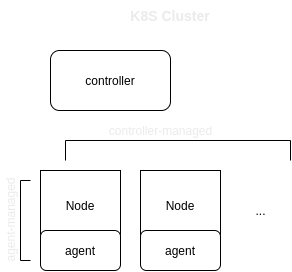

The diagram above was exported from draw.io. Its source (the exported page's mxGraphModel, read from the mxfile embedded in the PNG):
<mxGraphModel dx="1182" dy="701" grid="1" gridSize="10" guides="1" tooltips="1" connect="1" arrows="1" fold="1" page="1" pageScale="1" pageWidth="850" pageHeight="1100" math="0" shadow="0">
  <root>
    <mxCell id="0" />
    <mxCell id="1" parent="0" />
    <mxCell id="yu83TAL0DQ9LENWgvtqn-1" value="Node" style="rounded=0;whiteSpace=wrap;html=1;" vertex="1" parent="1">
      <mxGeometry x="280" y="260" width="80" height="70" as="geometry" />
    </mxCell>
    <mxCell id="yu83TAL0DQ9LENWgvtqn-2" value="Node" style="rounded=0;whiteSpace=wrap;html=1;" vertex="1" parent="1">
      <mxGeometry x="380" y="260" width="80" height="70" as="geometry" />
    </mxCell>
    <mxCell id="yu83TAL0DQ9LENWgvtqn-3" value="agent" style="rounded=1;whiteSpace=wrap;html=1;" vertex="1" parent="1">
      <mxGeometry x="280" y="320" width="80" height="40" as="geometry" />
    </mxCell>
    <mxCell id="yu83TAL0DQ9LENWgvtqn-4" value="agent" style="rounded=1;whiteSpace=wrap;html=1;" vertex="1" parent="1">
      <mxGeometry x="380" y="320" width="80" height="40" as="geometry" />
    </mxCell>
    <mxCell id="yu83TAL0DQ9LENWgvtqn-7" value="controller" style="rounded=1;whiteSpace=wrap;html=1;" vertex="1" parent="1">
      <mxGeometry x="290" y="140" width="120" height="60" as="geometry" />
    </mxCell>
    <mxCell id="yu83TAL0DQ9LENWgvtqn-8" value="K8S Cluster" style="text;html=1;strokeColor=none;fillColor=none;align=center;verticalAlign=middle;whiteSpace=wrap;rounded=0;fontStyle=1;fontSize=14;fontColor=#EBEBEB;" vertex="1" parent="1">
      <mxGeometry x="350" y="90" width="120" height="30" as="geometry" />
    </mxCell>
    <mxCell id="yu83TAL0DQ9LENWgvtqn-14" value="controller-managed" style="text;html=1;align=center;verticalAlign=middle;resizable=0;points=[];autosize=1;strokeColor=none;fillColor=none;fontSize=12;fontColor=#EBEBEB;" vertex="1" parent="1">
      <mxGeometry x="340" y="210" width="120" height="20" as="geometry" />
    </mxCell>
    <mxCell id="yu83TAL0DQ9LENWgvtqn-15" value="" style="endArrow=none;html=1;rounded=0;fontSize=12;endSize=3;edgeStyle=orthogonalEdgeStyle;fontColor=#EBEBEB;" edge="1" parent="1">
      <mxGeometry width="50" height="50" relative="1" as="geometry">
        <mxPoint x="305" y="250" as="sourcePoint" />
        <mxPoint x="530" y="250" as="targetPoint" />
        <Array as="points">
          <mxPoint x="305" y="230" />
        </Array>
      </mxGeometry>
    </mxCell>
    <mxCell id="yu83TAL0DQ9LENWgvtqn-16" value="..." style="text;html=1;align=center;verticalAlign=middle;resizable=0;points=[];autosize=1;strokeColor=none;fillColor=none;fontSize=12;" vertex="1" parent="1">
      <mxGeometry x="485" y="290" width="30" height="20" as="geometry" />
    </mxCell>
    <mxCell id="yu83TAL0DQ9LENWgvtqn-18" value="" style="endArrow=none;html=1;rounded=0;fontSize=12;endSize=3;edgeStyle=orthogonalEdgeStyle;fontColor=#EBEBEB;" edge="1" parent="1">
      <mxGeometry width="50" height="50" relative="1" as="geometry">
        <mxPoint x="270" y="350" as="sourcePoint" />
        <mxPoint x="270" y="270" as="targetPoint" />
        <Array as="points">
          <mxPoint x="260" y="350" />
          <mxPoint x="260" y="270" />
        </Array>
      </mxGeometry>
    </mxCell>
    <mxCell id="yu83TAL0DQ9LENWgvtqn-19" value="agent-managed" style="text;html=1;align=center;verticalAlign=middle;resizable=0;points=[];autosize=1;strokeColor=none;fillColor=none;fontSize=12;rotation=-90;fontColor=#EBEBEB;" vertex="1" parent="1">
      <mxGeometry x="200" y="300" width="100" height="20" as="geometry" />
    </mxCell>
  </root>
</mxGraphModel>